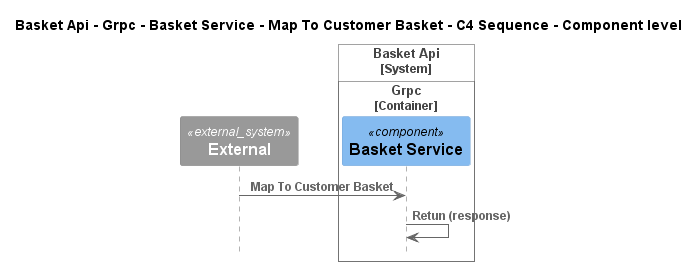

The diagram above was rendered by PlantUML. Its source (embedded in the PNG):
@startuml
!pragma layout smetana
!include ..\..\..\..\..\..\..\..\..\..\..\.c4s\C4_Sequence.puml

title Basket Api - Grpc - Basket Service - Map To Customer Basket - C4 Sequence - Component level

System_Ext(C4InterFlow.SoftwareSystems.ExternalSystem, "External", "")

System_Boundary(dotnet.eShop.Architecture.SoftwareSystems.BasketApi, "Basket Api")
    
Container_Boundary(dotnet.eShop.Architecture.SoftwareSystems.BasketApi.Containers.Grpc, "Grpc")
    Component(dotnet.eShop.Architecture.SoftwareSystems.BasketApi.Containers.Grpc.Components.BasketService, "Basket Service", "", "")
Boundary_End()
Boundary_End()

Rel(C4InterFlow.SoftwareSystems.ExternalSystem, dotnet.eShop.Architecture.SoftwareSystems.BasketApi.Containers.Grpc.Components.BasketService, "Map To Customer Basket")
Rel(dotnet.eShop.Architecture.SoftwareSystems.BasketApi.Containers.Grpc.Components.BasketService, dotnet.eShop.Architecture.SoftwareSystems.BasketApi.Containers.Grpc.Components.BasketService, "Retun (response)")


@enduml